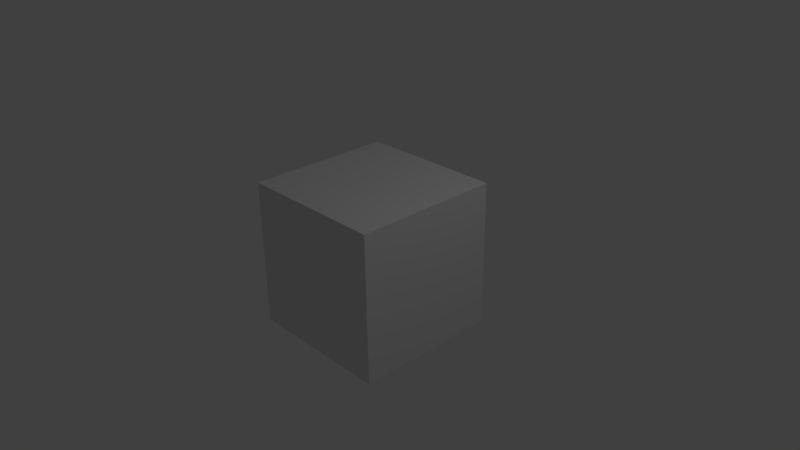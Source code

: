 # Source: Simple_Scene_269_x64.blend  (saved by Blender 2.69.0; exported with 4.5.12 LTS)
import bpy
from mathutils import Matrix  # noqa: F401  (used for matrix-valued properties, if any)

bpy.ops.wm.read_factory_settings(use_empty=True)
scene = bpy.context.scene
scene.name = 'Scene'

# ---- collections
col_collection_1 = bpy.data.collections.new('Collection 1'); scene.collection.children.link(col_collection_1)

# ---- materials (node trees are filled in below, after node groups)
mat_material = bpy.data.materials.new('Material')
mat_material.alpha_threshold = 0.0
mat_material.use_transparent_shadow = False
mat_material.roughness = 0.5
mat_material.line_color = (0.0, 0.0, 0.0, 1.0)

# ---- material node trees

# ---- world
world_world = bpy.data.worlds.new('World'); scene.world = world_world
world_world.color = (0.05088, 0.05088, 0.05088)
world_world.use_sun_shadow = False
world_world.sun_shadow_jitter_overblur = 0.0
world_world.cycles.sampling_method = 'MANUAL'
world_world.cycles.sample_map_resolution = 256

# ---- cameras
cam_camera = bpy.data.cameras.new('Camera')
cam_camera.clip_end = 100.0
cam_camera.lens = 35.0
cam_camera.sensor_width = 32.0
cam_camera.sensor_height = 18.0
cam_camera.ortho_scale = 7.314
cam_camera.dof.focus_distance = 0.0
cam_camera.dof.aperture_fstop = 128.0

# ---- lights
light_lamp = bpy.data.lights.new('Lamp', 'POINT')
light_lamp.transmission_factor = 0.0
light_lamp.cutoff_distance = 30.0
light_lamp.energy = 100.0
light_lamp.shadow_buffer_clip_start = 1.001
light_lamp.shadow_soft_size = 1.0
light_lamp.shadow_maximum_resolution = 0.006
light_lamp.use_absolute_resolution = True
light_lamp.cycles.use_multiple_importance_sampling = False

# ---- meshes
me_cube = bpy.data.meshes.new('Cube')
me_cube.from_pydata([(1.0, 1.0, -1.0), (1.0, -1.0, -1.0), (-1.0, -1.0, -1.0), (-1.0, 1.0, -1.0), (1.0, 1.0, 1.0), (1.0, -1.0, 1.0), (-1.0, -1.0, 1.0), (-1.0, 1.0, 1.0)], [], [(0, 1, 2, 3), (4, 7, 6, 5), (0, 4, 5, 1), (1, 5, 6, 2), (2, 6, 7, 3), (4, 0, 3, 7)])
me_cube.materials.append(mat_material)
me_cube.use_remesh_preserve_volume = False
me_cube.use_remesh_preserve_attributes = False
me_cube.use_mirror_vertex_groups = False
me_cube.update()

# ---- objects
ob_cube = bpy.data.objects.new('Cube', me_cube)
ob_lamp = bpy.data.objects.new('Lamp', light_lamp)
ob_camera = bpy.data.objects.new('Camera', cam_camera)

# ---- transforms, parenting, visibility, modifiers, constraints
ob_cube.location = (0.0, 0.0, 0.0)
ob_cube.lock_rotations_4d = False
ob_cube.empty_display_type = 'ARROWS'
ob_cube.lineart.crease_threshold = 0.0
ob_lamp.location = (4.076, 1.005, 5.904)
ob_lamp.rotation_euler = (0.6503, 0.05522, 1.866)
ob_lamp.lock_rotations_4d = False
ob_lamp.empty_display_type = 'ARROWS'
ob_lamp.color = (0.0, 0.0, 0.0, 0.0)
ob_lamp.lineart.crease_threshold = 0.0
ob_camera.location = (7.481, -6.508, 5.344)
ob_camera.rotation_euler = (1.109, 0.01082, 0.8149)
ob_camera.lock_rotations_4d = False
ob_camera.empty_display_type = 'ARROWS'
ob_camera.color = (0.0, 0.0, 0.0, 0.0)
ob_camera.display_type = 'WIRE'
ob_camera.lineart.crease_threshold = 0.0

# ---- collection membership
col_collection_1.objects.link(ob_cube)
col_collection_1.objects.link(ob_lamp)
col_collection_1.objects.link(ob_camera)

# ---- scene / render settings (as saved in the file)
scene.camera = ob_camera
scene.frame_start = 1; scene.frame_end = 250; scene.frame_set(1)
scene.render.engine = 'BLENDER_EEVEE_NEXT'
scene.render.image_settings.color_mode = 'RGB'
scene.render.image_settings.compression = 90
scene.render.resolution_percentage = 50
scene.render.dither_intensity = 0.0
scene.render.bake_margin = 2
scene.render.bake_bias = 0.0
scene.cycles.use_denoising = False
scene.cycles.samples = 10
scene.cycles.sampling_pattern = 'TABULATED_SOBOL'
scene.cycles.light_sampling_threshold = 0.0
scene.cycles.use_adaptive_sampling = False
scene.cycles.use_light_tree = False
scene.cycles.blur_glossy = 0.0
scene.cycles.volume_bounces = 1
scene.cycles.pixel_filter_type = 'GAUSSIAN'
scene.cycles.sample_clamp_indirect = 0.0
scene.view_settings.view_transform = 'Standard'
bpy.context.view_layer.update()
